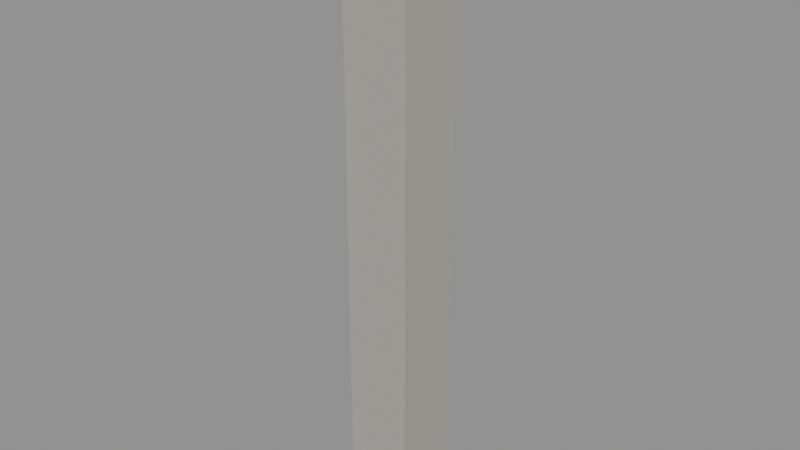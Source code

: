 # Source: Kit_panel_corner.blend  (saved by Blender 5.3.31; exported with 4.5.12 LTS)
import bpy
from mathutils import Matrix  # noqa: F401  (used for matrix-valued properties, if any)

bpy.ops.wm.read_factory_settings(use_empty=True)
scene = bpy.context.scene
scene.name = 'Scene'

# ---- collections
col_kit_panel_corner = bpy.data.collections.new('Kit_panel_corner'); scene.collection.children.link(col_kit_panel_corner)

# ---- materials (node trees are filled in below, after node groups)
mat_concrete_0 = bpy.data.materials.new('Concrete_0')

# ---- material node trees
mat_concrete_0.use_nodes = True; mat_concrete_0.node_tree.nodes.clear()
_N = mat_concrete_0.node_tree.nodes; _L = mat_concrete_0.node_tree.links
n0 = _N.new('ShaderNodeBsdfPrincipled'); n0.name = 'Principled BSDF'; n0.location = (-200, 100)
n0.inputs[0].default_value = (0.4079, 0.3982, 0.3609, 1.0)
n0.inputs[2].default_value = 0.9
n0.inputs[10].default_value = 0.005
n1 = _N.new('ShaderNodeOutputMaterial'); n1.name = 'Material Output'; n1.location = (200, 100)
_L.new(n0.outputs[0], n1.inputs[0])
n1.is_active_output = True

# ---- meshes
me_wallcorner_1 = bpy.data.meshes.new('WallCorner_1')
me_wallcorner_1.from_pydata([(-0.15, -0.15, -1.375), (-0.15, -0.15, 1.375), (-0.15, 0.15, -1.375), (-0.15, 0.15, 1.375), (0.15, -0.15, -1.375), (0.15, -0.15, 1.375), (0.15, 0.15, -1.375), (0.15, 0.15, 1.375)], [], [(0, 1, 3, 2), (2, 3, 7, 6), (6, 7, 5, 4), (4, 5, 1, 0), (2, 6, 4, 0), (7, 3, 1, 5)])
me_wallcorner_1.materials.append(mat_concrete_0)
me_wallcorner_1.update()

# ---- objects
ob_wallcorner = bpy.data.objects.new('WallCorner', me_wallcorner_1)

# ---- transforms, parenting, visibility, modifiers, constraints
ob_wallcorner.location = (0.0, 0.0, 0.0)

# ---- collection membership
col_kit_panel_corner.objects.link(ob_wallcorner)

# ---- scene / render settings (as saved in the file)
scene.frame_start = 1; scene.frame_end = 250; scene.frame_set(1)
scene.render.engine = 'BLENDER_EEVEE_NEXT'
scene.render.bake_bias = 0.0
scene.render.bake_samples = 0
scene.render.compositor_device = 'GPU'
scene.eevee.use_volume_custom_range = False
scene.eevee.fast_gi_thickness_near = 0.1
scene.eevee.fast_gi_thickness_far = 0.0
scene.eevee.ray_tracing_options.screen_trace_thickness = 0.1
bpy.context.view_layer.update()

# ---- added for rendering (the .blend has no active camera and no usable light): camera, sun + grey world if the file has none
cam_auto = bpy.data.cameras.new('AutoCamera')
cam_auto.lens = 50.0
cam_auto.sensor_width = 36.0
cam_auto.clip_end = 1000.0
ob_auto_camera = bpy.data.objects.new('AutoCamera', cam_auto)
scene.collection.objects.link(ob_auto_camera)
ob_auto_camera.location = (2.57447, -3.08936, 2.05958)
ob_auto_camera.rotation_euler = (1.09748, -7.21219e-08, 0.694738)
scene.camera = ob_auto_camera
light_auto_sun = bpy.data.lights.new('AutoSun', 'SUN')
light_auto_sun.energy = 3.0
light_auto_sun.angle = 0.0523599
ob_auto_sun = bpy.data.objects.new('AutoSun', light_auto_sun)
scene.collection.objects.link(ob_auto_sun)
ob_auto_sun.rotation_euler = (0.872665, 0.174533, 0.523599)
if scene.world is None:
    world_auto = bpy.data.worlds.new('AutoWorld')
    world_auto.color = (0.3, 0.3, 0.3)
    scene.world = world_auto
bpy.context.view_layer.update()
